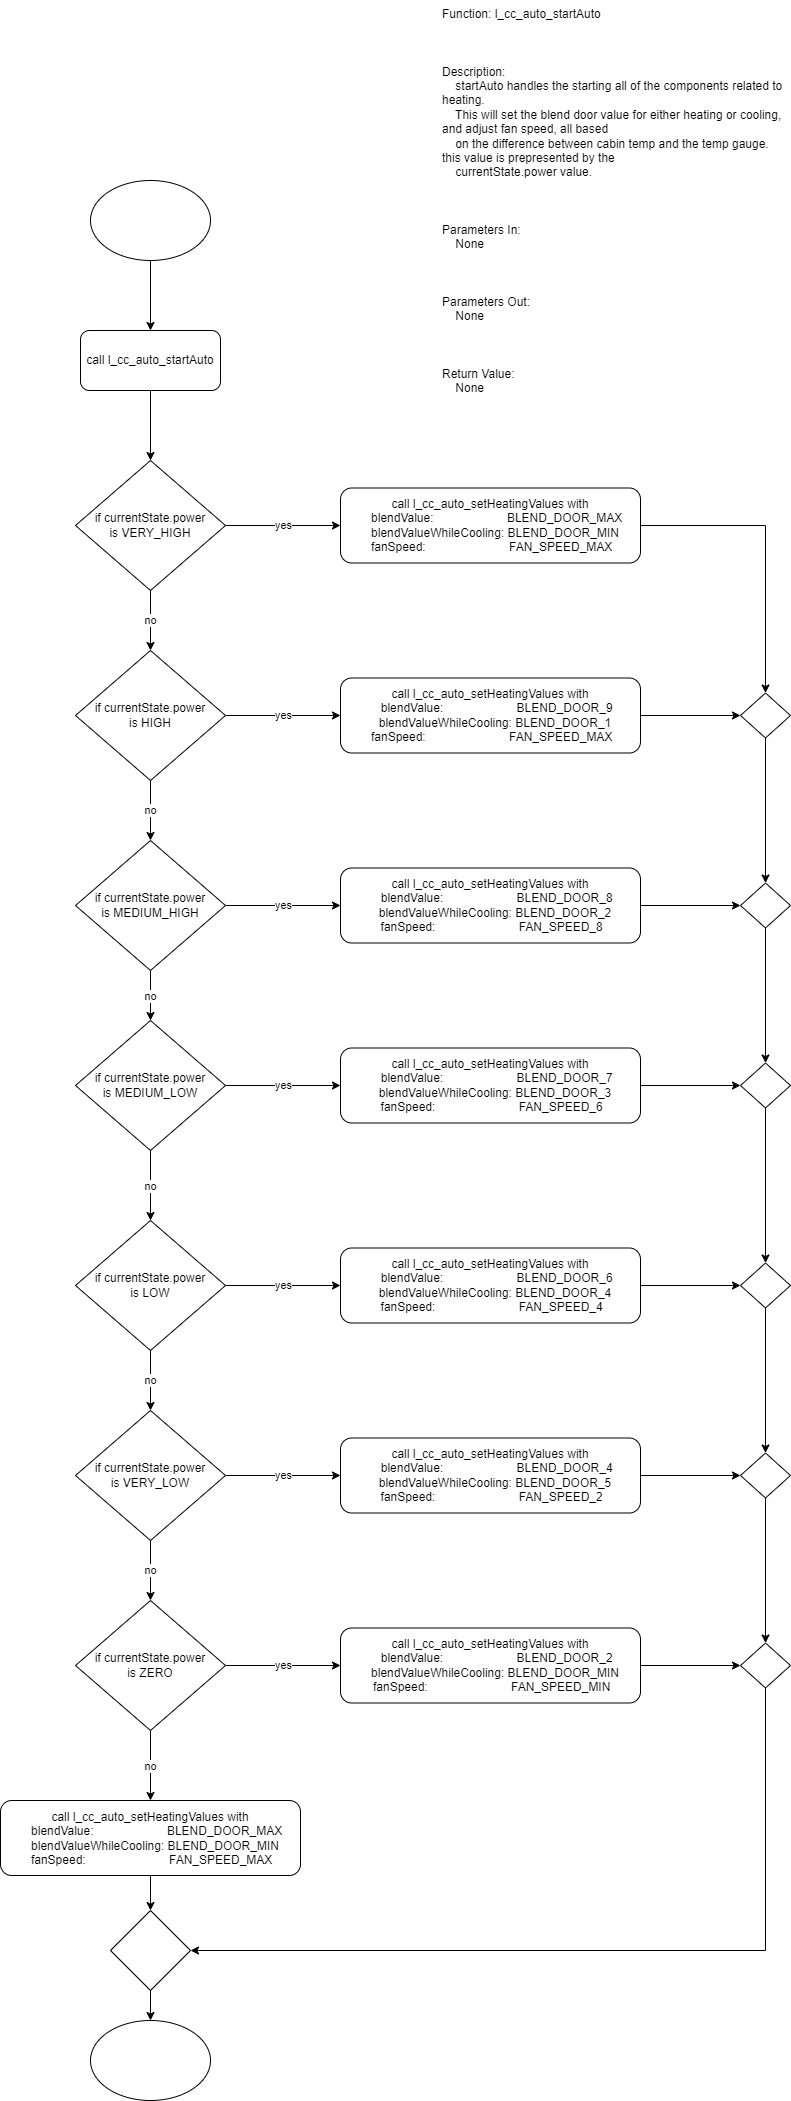

The diagram above was exported from draw.io. Its source (the exported page's mxGraphModel, read from the mxfile embedded in the PNG):
<mxGraphModel dx="2752" dy="1536" grid="1" gridSize="10" guides="1" tooltips="1" connect="1" arrows="1" fold="1" page="1" pageScale="1" pageWidth="850" pageHeight="1100" background="#ffffff" math="0" shadow="0">
  <root>
    <mxCell id="0" />
    <mxCell id="1" parent="0" />
    <mxCell id="OtZrLaVEWv7hAND1_i4G-1" value="Function: l_cc_auto_startAuto&#10;&#10;&#10;&#10;Description:&#10;    startAuto handles the starting all of the components related to heating.&#10;    This will set the blend door value for either heating or cooling, and adjust fan speed, all based&#10;    on the difference between cabin temp and the temp gauge. this value is prepresented by the &#10;    currentState.power value.&#10;&#10;&#10;&#10;Parameters In:&#10;    None&#10;&#10;&#10;&#10;Parameters Out:&#10;    None&#10;&#10;&#10;&#10;Return Value:&#10;    None" style="text;whiteSpace=wrap;" vertex="1" parent="1">
      <mxGeometry x="490" y="10" width="350" height="420" as="geometry" />
    </mxCell>
    <mxCell id="OtZrLaVEWv7hAND1_i4G-3" style="edgeStyle=orthogonalEdgeStyle;rounded=0;orthogonalLoop=1;jettySize=auto;html=1;" edge="1" parent="1" source="OtZrLaVEWv7hAND1_i4G-2" target="OtZrLaVEWv7hAND1_i4G-4">
      <mxGeometry relative="1" as="geometry">
        <mxPoint x="200" y="370" as="targetPoint" />
      </mxGeometry>
    </mxCell>
    <mxCell id="OtZrLaVEWv7hAND1_i4G-2" value="" style="ellipse;whiteSpace=wrap;html=1;" vertex="1" parent="1">
      <mxGeometry x="140" y="190" width="120" height="80" as="geometry" />
    </mxCell>
    <mxCell id="OtZrLaVEWv7hAND1_i4G-5" style="edgeStyle=orthogonalEdgeStyle;rounded=0;orthogonalLoop=1;jettySize=auto;html=1;" edge="1" parent="1" source="OtZrLaVEWv7hAND1_i4G-4" target="OtZrLaVEWv7hAND1_i4G-6">
      <mxGeometry relative="1" as="geometry">
        <mxPoint x="200" y="480" as="targetPoint" />
      </mxGeometry>
    </mxCell>
    <mxCell id="OtZrLaVEWv7hAND1_i4G-4" value="call&amp;nbsp;l_cc_auto_startAuto" style="rounded=1;whiteSpace=wrap;html=1;" vertex="1" parent="1">
      <mxGeometry x="130" y="340" width="140" height="60" as="geometry" />
    </mxCell>
    <mxCell id="OtZrLaVEWv7hAND1_i4G-7" value="yes" style="edgeStyle=orthogonalEdgeStyle;rounded=0;orthogonalLoop=1;jettySize=auto;html=1;" edge="1" parent="1" source="OtZrLaVEWv7hAND1_i4G-6" target="OtZrLaVEWv7hAND1_i4G-8">
      <mxGeometry relative="1" as="geometry">
        <mxPoint x="370" y="535" as="targetPoint" />
      </mxGeometry>
    </mxCell>
    <mxCell id="OtZrLaVEWv7hAND1_i4G-24" value="no" style="edgeStyle=orthogonalEdgeStyle;rounded=0;orthogonalLoop=1;jettySize=auto;html=1;" edge="1" parent="1" source="OtZrLaVEWv7hAND1_i4G-6" target="OtZrLaVEWv7hAND1_i4G-10">
      <mxGeometry relative="1" as="geometry" />
    </mxCell>
    <mxCell id="OtZrLaVEWv7hAND1_i4G-6" value="if currentState.power&lt;br&gt;is VERY_HIGH" style="rhombus;whiteSpace=wrap;html=1;" vertex="1" parent="1">
      <mxGeometry x="125" y="470" width="150" height="130" as="geometry" />
    </mxCell>
    <mxCell id="OtZrLaVEWv7hAND1_i4G-40" style="edgeStyle=orthogonalEdgeStyle;rounded=0;orthogonalLoop=1;jettySize=auto;html=1;exitX=1;exitY=0.5;exitDx=0;exitDy=0;" edge="1" parent="1" source="OtZrLaVEWv7hAND1_i4G-8" target="OtZrLaVEWv7hAND1_i4G-41">
      <mxGeometry relative="1" as="geometry">
        <mxPoint x="820" y="535" as="targetPoint" />
      </mxGeometry>
    </mxCell>
    <mxCell id="OtZrLaVEWv7hAND1_i4G-8" value="call&amp;nbsp;l_cc_auto_setHeatingValues with&lt;br&gt;&amp;nbsp; &amp;nbsp; blendValue:&amp;nbsp; &amp;nbsp; &amp;nbsp; &amp;nbsp; &amp;nbsp; &amp;nbsp; &amp;nbsp; &amp;nbsp; &amp;nbsp; &amp;nbsp; &amp;nbsp; BLEND_DOOR_MAX&lt;br&gt;&amp;nbsp; &amp;nbsp;blendValueWhileCooling: BLEND_DOOR_MIN&lt;br&gt;&amp;nbsp;fanSpeed:&amp;nbsp; &amp;nbsp; &amp;nbsp; &amp;nbsp; &amp;nbsp; &amp;nbsp; &amp;nbsp; &amp;nbsp; &amp;nbsp; &amp;nbsp; &amp;nbsp; &amp;nbsp; &amp;nbsp;FAN_SPEED_MAX" style="rounded=1;whiteSpace=wrap;html=1;" vertex="1" parent="1">
      <mxGeometry x="390" y="497.5" width="300" height="75" as="geometry" />
    </mxCell>
    <mxCell id="OtZrLaVEWv7hAND1_i4G-9" value="yes" style="edgeStyle=orthogonalEdgeStyle;rounded=0;orthogonalLoop=1;jettySize=auto;html=1;" edge="1" parent="1" source="OtZrLaVEWv7hAND1_i4G-10" target="OtZrLaVEWv7hAND1_i4G-11">
      <mxGeometry relative="1" as="geometry">
        <mxPoint x="370" y="725" as="targetPoint" />
      </mxGeometry>
    </mxCell>
    <mxCell id="OtZrLaVEWv7hAND1_i4G-25" value="no" style="edgeStyle=orthogonalEdgeStyle;rounded=0;orthogonalLoop=1;jettySize=auto;html=1;entryX=0.5;entryY=0;entryDx=0;entryDy=0;" edge="1" parent="1" source="OtZrLaVEWv7hAND1_i4G-10" target="OtZrLaVEWv7hAND1_i4G-13">
      <mxGeometry relative="1" as="geometry" />
    </mxCell>
    <mxCell id="OtZrLaVEWv7hAND1_i4G-10" value="if currentState.power&lt;br&gt;is HIGH" style="rhombus;whiteSpace=wrap;html=1;" vertex="1" parent="1">
      <mxGeometry x="125" y="660" width="150" height="130" as="geometry" />
    </mxCell>
    <mxCell id="OtZrLaVEWv7hAND1_i4G-42" style="edgeStyle=orthogonalEdgeStyle;rounded=0;orthogonalLoop=1;jettySize=auto;html=1;" edge="1" parent="1" source="OtZrLaVEWv7hAND1_i4G-11" target="OtZrLaVEWv7hAND1_i4G-41">
      <mxGeometry relative="1" as="geometry" />
    </mxCell>
    <mxCell id="OtZrLaVEWv7hAND1_i4G-11" value="call&amp;nbsp;l_cc_auto_setHeatingValues with&lt;br&gt;&amp;nbsp; &amp;nbsp; blendValue:&amp;nbsp; &amp;nbsp; &amp;nbsp; &amp;nbsp; &amp;nbsp; &amp;nbsp; &amp;nbsp; &amp;nbsp; &amp;nbsp; &amp;nbsp; &amp;nbsp;&amp;nbsp;BLEND_DOOR_9&lt;br&gt;&amp;nbsp; &amp;nbsp;blendValueWhileCooling:&amp;nbsp;BLEND_DOOR_1&lt;br&gt;&amp;nbsp;fanSpeed:&amp;nbsp; &amp;nbsp; &amp;nbsp; &amp;nbsp; &amp;nbsp; &amp;nbsp; &amp;nbsp; &amp;nbsp; &amp;nbsp; &amp;nbsp; &amp;nbsp; &amp;nbsp; &amp;nbsp;FAN_SPEED_MAX" style="rounded=1;whiteSpace=wrap;html=1;" vertex="1" parent="1">
      <mxGeometry x="390" y="687.5" width="300" height="75" as="geometry" />
    </mxCell>
    <mxCell id="OtZrLaVEWv7hAND1_i4G-12" value="yes" style="edgeStyle=orthogonalEdgeStyle;rounded=0;orthogonalLoop=1;jettySize=auto;html=1;" edge="1" parent="1" source="OtZrLaVEWv7hAND1_i4G-13" target="OtZrLaVEWv7hAND1_i4G-14">
      <mxGeometry relative="1" as="geometry">
        <mxPoint x="370" y="915" as="targetPoint" />
      </mxGeometry>
    </mxCell>
    <mxCell id="OtZrLaVEWv7hAND1_i4G-26" value="no" style="edgeStyle=orthogonalEdgeStyle;rounded=0;orthogonalLoop=1;jettySize=auto;html=1;" edge="1" parent="1" source="OtZrLaVEWv7hAND1_i4G-13" target="OtZrLaVEWv7hAND1_i4G-16">
      <mxGeometry relative="1" as="geometry" />
    </mxCell>
    <mxCell id="OtZrLaVEWv7hAND1_i4G-13" value="if currentState.power&lt;br&gt;is&amp;nbsp;MEDIUM_HIGH" style="rhombus;whiteSpace=wrap;html=1;" vertex="1" parent="1">
      <mxGeometry x="125" y="850" width="150" height="130" as="geometry" />
    </mxCell>
    <mxCell id="OtZrLaVEWv7hAND1_i4G-52" style="edgeStyle=orthogonalEdgeStyle;rounded=0;orthogonalLoop=1;jettySize=auto;html=1;" edge="1" parent="1" source="OtZrLaVEWv7hAND1_i4G-14" target="OtZrLaVEWv7hAND1_i4G-44">
      <mxGeometry relative="1" as="geometry" />
    </mxCell>
    <mxCell id="OtZrLaVEWv7hAND1_i4G-14" value="call&amp;nbsp;l_cc_auto_setHeatingValues with&lt;br&gt;&amp;nbsp; &amp;nbsp; blendValue:&amp;nbsp; &amp;nbsp; &amp;nbsp; &amp;nbsp; &amp;nbsp; &amp;nbsp; &amp;nbsp; &amp;nbsp; &amp;nbsp; &amp;nbsp; &amp;nbsp;&amp;nbsp;BLEND_DOOR_8&lt;br&gt;&amp;nbsp; &amp;nbsp;blendValueWhileCooling:&amp;nbsp;BLEND_DOOR_2&lt;br&gt;&amp;nbsp;fanSpeed:&amp;nbsp; &amp;nbsp; &amp;nbsp; &amp;nbsp; &amp;nbsp; &amp;nbsp; &amp;nbsp; &amp;nbsp; &amp;nbsp; &amp;nbsp; &amp;nbsp; &amp;nbsp; &amp;nbsp;FAN_SPEED_8" style="rounded=1;whiteSpace=wrap;html=1;" vertex="1" parent="1">
      <mxGeometry x="390" y="877.5" width="300" height="75" as="geometry" />
    </mxCell>
    <mxCell id="OtZrLaVEWv7hAND1_i4G-15" value="yes" style="edgeStyle=orthogonalEdgeStyle;rounded=0;orthogonalLoop=1;jettySize=auto;html=1;" edge="1" parent="1" source="OtZrLaVEWv7hAND1_i4G-16" target="OtZrLaVEWv7hAND1_i4G-17">
      <mxGeometry relative="1" as="geometry">
        <mxPoint x="370" y="1095" as="targetPoint" />
      </mxGeometry>
    </mxCell>
    <mxCell id="OtZrLaVEWv7hAND1_i4G-27" value="no" style="edgeStyle=orthogonalEdgeStyle;rounded=0;orthogonalLoop=1;jettySize=auto;html=1;entryX=0.5;entryY=0;entryDx=0;entryDy=0;" edge="1" parent="1" source="OtZrLaVEWv7hAND1_i4G-16" target="OtZrLaVEWv7hAND1_i4G-19">
      <mxGeometry relative="1" as="geometry" />
    </mxCell>
    <mxCell id="OtZrLaVEWv7hAND1_i4G-16" value="if currentState.power&lt;br&gt;is&amp;nbsp;MEDIUM_LOW" style="rhombus;whiteSpace=wrap;html=1;" vertex="1" parent="1">
      <mxGeometry x="125" y="1030" width="150" height="130" as="geometry" />
    </mxCell>
    <mxCell id="OtZrLaVEWv7hAND1_i4G-55" style="edgeStyle=orthogonalEdgeStyle;rounded=0;orthogonalLoop=1;jettySize=auto;html=1;entryX=0;entryY=0.5;entryDx=0;entryDy=0;" edge="1" parent="1" source="OtZrLaVEWv7hAND1_i4G-17" target="OtZrLaVEWv7hAND1_i4G-48">
      <mxGeometry relative="1" as="geometry" />
    </mxCell>
    <mxCell id="OtZrLaVEWv7hAND1_i4G-17" value="call&amp;nbsp;l_cc_auto_setHeatingValues with&lt;br&gt;&amp;nbsp; &amp;nbsp; blendValue:&amp;nbsp; &amp;nbsp; &amp;nbsp; &amp;nbsp; &amp;nbsp; &amp;nbsp; &amp;nbsp; &amp;nbsp; &amp;nbsp; &amp;nbsp; &amp;nbsp;&amp;nbsp;BLEND_DOOR_7&lt;br&gt;&amp;nbsp; &amp;nbsp;blendValueWhileCooling:&amp;nbsp;BLEND_DOOR_3&lt;br&gt;&amp;nbsp;fanSpeed:&amp;nbsp; &amp;nbsp; &amp;nbsp; &amp;nbsp; &amp;nbsp; &amp;nbsp; &amp;nbsp; &amp;nbsp; &amp;nbsp; &amp;nbsp; &amp;nbsp; &amp;nbsp; &amp;nbsp;FAN_SPEED_6" style="rounded=1;whiteSpace=wrap;html=1;" vertex="1" parent="1">
      <mxGeometry x="390" y="1057.5" width="300" height="75" as="geometry" />
    </mxCell>
    <mxCell id="OtZrLaVEWv7hAND1_i4G-18" value="yes" style="edgeStyle=orthogonalEdgeStyle;rounded=0;orthogonalLoop=1;jettySize=auto;html=1;" edge="1" parent="1" source="OtZrLaVEWv7hAND1_i4G-19" target="OtZrLaVEWv7hAND1_i4G-20">
      <mxGeometry relative="1" as="geometry">
        <mxPoint x="370" y="1295" as="targetPoint" />
      </mxGeometry>
    </mxCell>
    <mxCell id="OtZrLaVEWv7hAND1_i4G-28" value="no" style="edgeStyle=orthogonalEdgeStyle;rounded=0;orthogonalLoop=1;jettySize=auto;html=1;" edge="1" parent="1" source="OtZrLaVEWv7hAND1_i4G-19" target="OtZrLaVEWv7hAND1_i4G-22">
      <mxGeometry relative="1" as="geometry" />
    </mxCell>
    <mxCell id="OtZrLaVEWv7hAND1_i4G-19" value="if currentState.power&lt;br&gt;is&amp;nbsp;LOW" style="rhombus;whiteSpace=wrap;html=1;" vertex="1" parent="1">
      <mxGeometry x="125" y="1230" width="150" height="130" as="geometry" />
    </mxCell>
    <mxCell id="OtZrLaVEWv7hAND1_i4G-57" style="edgeStyle=orthogonalEdgeStyle;rounded=0;orthogonalLoop=1;jettySize=auto;html=1;entryX=0;entryY=0.5;entryDx=0;entryDy=0;" edge="1" parent="1" source="OtZrLaVEWv7hAND1_i4G-20" target="OtZrLaVEWv7hAND1_i4G-49">
      <mxGeometry relative="1" as="geometry" />
    </mxCell>
    <mxCell id="OtZrLaVEWv7hAND1_i4G-20" value="call&amp;nbsp;l_cc_auto_setHeatingValues with&lt;br&gt;&amp;nbsp; &amp;nbsp; blendValue:&amp;nbsp; &amp;nbsp; &amp;nbsp; &amp;nbsp; &amp;nbsp; &amp;nbsp; &amp;nbsp; &amp;nbsp; &amp;nbsp; &amp;nbsp; &amp;nbsp;&amp;nbsp;BLEND_DOOR_6&lt;br&gt;&amp;nbsp; &amp;nbsp;blendValueWhileCooling:&amp;nbsp;BLEND_DOOR_4&lt;br&gt;&amp;nbsp;fanSpeed:&amp;nbsp; &amp;nbsp; &amp;nbsp; &amp;nbsp; &amp;nbsp; &amp;nbsp; &amp;nbsp; &amp;nbsp; &amp;nbsp; &amp;nbsp; &amp;nbsp; &amp;nbsp; &amp;nbsp;FAN_SPEED_4" style="rounded=1;whiteSpace=wrap;html=1;" vertex="1" parent="1">
      <mxGeometry x="390" y="1257.5" width="300" height="75" as="geometry" />
    </mxCell>
    <mxCell id="OtZrLaVEWv7hAND1_i4G-21" value="yes" style="edgeStyle=orthogonalEdgeStyle;rounded=0;orthogonalLoop=1;jettySize=auto;html=1;" edge="1" parent="1" source="OtZrLaVEWv7hAND1_i4G-22" target="OtZrLaVEWv7hAND1_i4G-23">
      <mxGeometry relative="1" as="geometry">
        <mxPoint x="370" y="1485" as="targetPoint" />
      </mxGeometry>
    </mxCell>
    <mxCell id="OtZrLaVEWv7hAND1_i4G-35" value="no" style="edgeStyle=orthogonalEdgeStyle;rounded=0;orthogonalLoop=1;jettySize=auto;html=1;" edge="1" parent="1" source="OtZrLaVEWv7hAND1_i4G-22" target="OtZrLaVEWv7hAND1_i4G-30">
      <mxGeometry relative="1" as="geometry" />
    </mxCell>
    <mxCell id="OtZrLaVEWv7hAND1_i4G-22" value="if currentState.power&lt;br&gt;is&amp;nbsp;VERY_LOW" style="rhombus;whiteSpace=wrap;html=1;" vertex="1" parent="1">
      <mxGeometry x="125" y="1420" width="150" height="130" as="geometry" />
    </mxCell>
    <mxCell id="OtZrLaVEWv7hAND1_i4G-59" style="edgeStyle=orthogonalEdgeStyle;rounded=0;orthogonalLoop=1;jettySize=auto;html=1;entryX=0;entryY=0.5;entryDx=0;entryDy=0;" edge="1" parent="1" source="OtZrLaVEWv7hAND1_i4G-23" target="OtZrLaVEWv7hAND1_i4G-50">
      <mxGeometry relative="1" as="geometry" />
    </mxCell>
    <mxCell id="OtZrLaVEWv7hAND1_i4G-23" value="call&amp;nbsp;l_cc_auto_setHeatingValues with&lt;br&gt;&amp;nbsp; &amp;nbsp; blendValue:&amp;nbsp; &amp;nbsp; &amp;nbsp; &amp;nbsp; &amp;nbsp; &amp;nbsp; &amp;nbsp; &amp;nbsp; &amp;nbsp; &amp;nbsp; &amp;nbsp;&amp;nbsp;BLEND_DOOR_4&lt;br&gt;&amp;nbsp; &amp;nbsp;blendValueWhileCooling:&amp;nbsp;BLEND_DOOR_5&lt;br&gt;&amp;nbsp;fanSpeed:&amp;nbsp; &amp;nbsp; &amp;nbsp; &amp;nbsp; &amp;nbsp; &amp;nbsp; &amp;nbsp; &amp;nbsp; &amp;nbsp; &amp;nbsp; &amp;nbsp; &amp;nbsp; &amp;nbsp;FAN_SPEED_2" style="rounded=1;whiteSpace=wrap;html=1;" vertex="1" parent="1">
      <mxGeometry x="390" y="1447.5" width="300" height="75" as="geometry" />
    </mxCell>
    <mxCell id="OtZrLaVEWv7hAND1_i4G-29" value="yes" style="edgeStyle=orthogonalEdgeStyle;rounded=0;orthogonalLoop=1;jettySize=auto;html=1;" edge="1" parent="1" source="OtZrLaVEWv7hAND1_i4G-30" target="OtZrLaVEWv7hAND1_i4G-31">
      <mxGeometry relative="1" as="geometry">
        <mxPoint x="370" y="1675" as="targetPoint" />
      </mxGeometry>
    </mxCell>
    <mxCell id="OtZrLaVEWv7hAND1_i4G-36" value="no" style="edgeStyle=orthogonalEdgeStyle;rounded=0;orthogonalLoop=1;jettySize=auto;html=1;entryX=0.5;entryY=0;entryDx=0;entryDy=0;" edge="1" parent="1" source="OtZrLaVEWv7hAND1_i4G-30" target="OtZrLaVEWv7hAND1_i4G-37">
      <mxGeometry relative="1" as="geometry">
        <mxPoint x="200" y="1790" as="targetPoint" />
      </mxGeometry>
    </mxCell>
    <mxCell id="OtZrLaVEWv7hAND1_i4G-30" value="if currentState.power&lt;br&gt;is&amp;nbsp;ZERO" style="rhombus;whiteSpace=wrap;html=1;" vertex="1" parent="1">
      <mxGeometry x="125" y="1610" width="150" height="130" as="geometry" />
    </mxCell>
    <mxCell id="OtZrLaVEWv7hAND1_i4G-61" style="edgeStyle=orthogonalEdgeStyle;rounded=0;orthogonalLoop=1;jettySize=auto;html=1;entryX=0;entryY=0.5;entryDx=0;entryDy=0;" edge="1" parent="1" source="OtZrLaVEWv7hAND1_i4G-31" target="OtZrLaVEWv7hAND1_i4G-51">
      <mxGeometry relative="1" as="geometry" />
    </mxCell>
    <mxCell id="OtZrLaVEWv7hAND1_i4G-31" value="call&amp;nbsp;l_cc_auto_setHeatingValues with&lt;br&gt;&amp;nbsp; &amp;nbsp; blendValue:&amp;nbsp; &amp;nbsp; &amp;nbsp; &amp;nbsp; &amp;nbsp; &amp;nbsp; &amp;nbsp; &amp;nbsp; &amp;nbsp; &amp;nbsp; &amp;nbsp;&amp;nbsp;BLEND_DOOR_2&lt;br&gt;&amp;nbsp; &amp;nbsp;blendValueWhileCooling:&amp;nbsp;BLEND_DOOR_MIN&lt;br&gt;&amp;nbsp;fanSpeed:&amp;nbsp; &amp;nbsp; &amp;nbsp; &amp;nbsp; &amp;nbsp; &amp;nbsp; &amp;nbsp; &amp;nbsp; &amp;nbsp; &amp;nbsp; &amp;nbsp; &amp;nbsp; &amp;nbsp;FAN_SPEED_MIN" style="rounded=1;whiteSpace=wrap;html=1;" vertex="1" parent="1">
      <mxGeometry x="390" y="1637.5" width="300" height="75" as="geometry" />
    </mxCell>
    <mxCell id="OtZrLaVEWv7hAND1_i4G-38" style="edgeStyle=orthogonalEdgeStyle;rounded=0;orthogonalLoop=1;jettySize=auto;html=1;" edge="1" parent="1" source="OtZrLaVEWv7hAND1_i4G-37" target="OtZrLaVEWv7hAND1_i4G-39">
      <mxGeometry relative="1" as="geometry">
        <mxPoint x="200" y="1940" as="targetPoint" />
      </mxGeometry>
    </mxCell>
    <mxCell id="OtZrLaVEWv7hAND1_i4G-37" value="call&amp;nbsp;l_cc_auto_setHeatingValues with&lt;br&gt;&amp;nbsp; &amp;nbsp; blendValue:&amp;nbsp; &amp;nbsp; &amp;nbsp; &amp;nbsp; &amp;nbsp; &amp;nbsp; &amp;nbsp; &amp;nbsp; &amp;nbsp; &amp;nbsp; &amp;nbsp; BLEND_DOOR_MAX&lt;br&gt;&amp;nbsp; &amp;nbsp;blendValueWhileCooling: BLEND_DOOR_MIN&lt;br&gt;&amp;nbsp;fanSpeed:&amp;nbsp; &amp;nbsp; &amp;nbsp; &amp;nbsp; &amp;nbsp; &amp;nbsp; &amp;nbsp; &amp;nbsp; &amp;nbsp; &amp;nbsp; &amp;nbsp; &amp;nbsp; &amp;nbsp;FAN_SPEED_MAX" style="rounded=1;whiteSpace=wrap;html=1;" vertex="1" parent="1">
      <mxGeometry x="50" y="1810" width="300" height="75" as="geometry" />
    </mxCell>
    <mxCell id="OtZrLaVEWv7hAND1_i4G-63" style="edgeStyle=orthogonalEdgeStyle;rounded=0;orthogonalLoop=1;jettySize=auto;html=1;" edge="1" parent="1" source="OtZrLaVEWv7hAND1_i4G-39" target="OtZrLaVEWv7hAND1_i4G-64">
      <mxGeometry relative="1" as="geometry">
        <mxPoint x="200" y="2070" as="targetPoint" />
      </mxGeometry>
    </mxCell>
    <mxCell id="OtZrLaVEWv7hAND1_i4G-39" value="" style="rhombus;whiteSpace=wrap;html=1;" vertex="1" parent="1">
      <mxGeometry x="160" y="1920" width="80" height="80" as="geometry" />
    </mxCell>
    <mxCell id="OtZrLaVEWv7hAND1_i4G-53" style="edgeStyle=orthogonalEdgeStyle;rounded=0;orthogonalLoop=1;jettySize=auto;html=1;entryX=0.5;entryY=0;entryDx=0;entryDy=0;" edge="1" parent="1" source="OtZrLaVEWv7hAND1_i4G-41" target="OtZrLaVEWv7hAND1_i4G-44">
      <mxGeometry relative="1" as="geometry" />
    </mxCell>
    <mxCell id="OtZrLaVEWv7hAND1_i4G-41" value="" style="rhombus;whiteSpace=wrap;html=1;" vertex="1" parent="1">
      <mxGeometry x="790" y="702.5" width="50" height="45" as="geometry" />
    </mxCell>
    <mxCell id="OtZrLaVEWv7hAND1_i4G-54" style="edgeStyle=orthogonalEdgeStyle;rounded=0;orthogonalLoop=1;jettySize=auto;html=1;exitX=0.5;exitY=1;exitDx=0;exitDy=0;" edge="1" parent="1" source="OtZrLaVEWv7hAND1_i4G-44" target="OtZrLaVEWv7hAND1_i4G-48">
      <mxGeometry relative="1" as="geometry" />
    </mxCell>
    <mxCell id="OtZrLaVEWv7hAND1_i4G-44" value="" style="rhombus;whiteSpace=wrap;html=1;" vertex="1" parent="1">
      <mxGeometry x="790" y="892.5" width="50" height="45" as="geometry" />
    </mxCell>
    <mxCell id="OtZrLaVEWv7hAND1_i4G-56" style="edgeStyle=orthogonalEdgeStyle;rounded=0;orthogonalLoop=1;jettySize=auto;html=1;entryX=0.5;entryY=0;entryDx=0;entryDy=0;" edge="1" parent="1" source="OtZrLaVEWv7hAND1_i4G-48" target="OtZrLaVEWv7hAND1_i4G-49">
      <mxGeometry relative="1" as="geometry" />
    </mxCell>
    <mxCell id="OtZrLaVEWv7hAND1_i4G-48" value="" style="rhombus;whiteSpace=wrap;html=1;" vertex="1" parent="1">
      <mxGeometry x="790" y="1072.5" width="50" height="45" as="geometry" />
    </mxCell>
    <mxCell id="OtZrLaVEWv7hAND1_i4G-58" style="edgeStyle=orthogonalEdgeStyle;rounded=0;orthogonalLoop=1;jettySize=auto;html=1;entryX=0.5;entryY=0;entryDx=0;entryDy=0;" edge="1" parent="1" source="OtZrLaVEWv7hAND1_i4G-49" target="OtZrLaVEWv7hAND1_i4G-50">
      <mxGeometry relative="1" as="geometry" />
    </mxCell>
    <mxCell id="OtZrLaVEWv7hAND1_i4G-49" value="" style="rhombus;whiteSpace=wrap;html=1;" vertex="1" parent="1">
      <mxGeometry x="790" y="1272.5" width="50" height="45" as="geometry" />
    </mxCell>
    <mxCell id="OtZrLaVEWv7hAND1_i4G-60" style="edgeStyle=orthogonalEdgeStyle;rounded=0;orthogonalLoop=1;jettySize=auto;html=1;exitX=0.5;exitY=1;exitDx=0;exitDy=0;entryX=0.5;entryY=0;entryDx=0;entryDy=0;" edge="1" parent="1" source="OtZrLaVEWv7hAND1_i4G-50" target="OtZrLaVEWv7hAND1_i4G-51">
      <mxGeometry relative="1" as="geometry" />
    </mxCell>
    <mxCell id="OtZrLaVEWv7hAND1_i4G-50" value="" style="rhombus;whiteSpace=wrap;html=1;" vertex="1" parent="1">
      <mxGeometry x="790" y="1462.5" width="50" height="45" as="geometry" />
    </mxCell>
    <mxCell id="OtZrLaVEWv7hAND1_i4G-62" style="edgeStyle=orthogonalEdgeStyle;rounded=0;orthogonalLoop=1;jettySize=auto;html=1;exitX=0.5;exitY=1;exitDx=0;exitDy=0;entryX=1;entryY=0.5;entryDx=0;entryDy=0;" edge="1" parent="1" source="OtZrLaVEWv7hAND1_i4G-51" target="OtZrLaVEWv7hAND1_i4G-39">
      <mxGeometry relative="1" as="geometry" />
    </mxCell>
    <mxCell id="OtZrLaVEWv7hAND1_i4G-51" value="" style="rhombus;whiteSpace=wrap;html=1;" vertex="1" parent="1">
      <mxGeometry x="790" y="1652.5" width="50" height="45" as="geometry" />
    </mxCell>
    <mxCell id="OtZrLaVEWv7hAND1_i4G-64" value="" style="ellipse;whiteSpace=wrap;html=1;" vertex="1" parent="1">
      <mxGeometry x="140" y="2030" width="120" height="80" as="geometry" />
    </mxCell>
  </root>
</mxGraphModel>